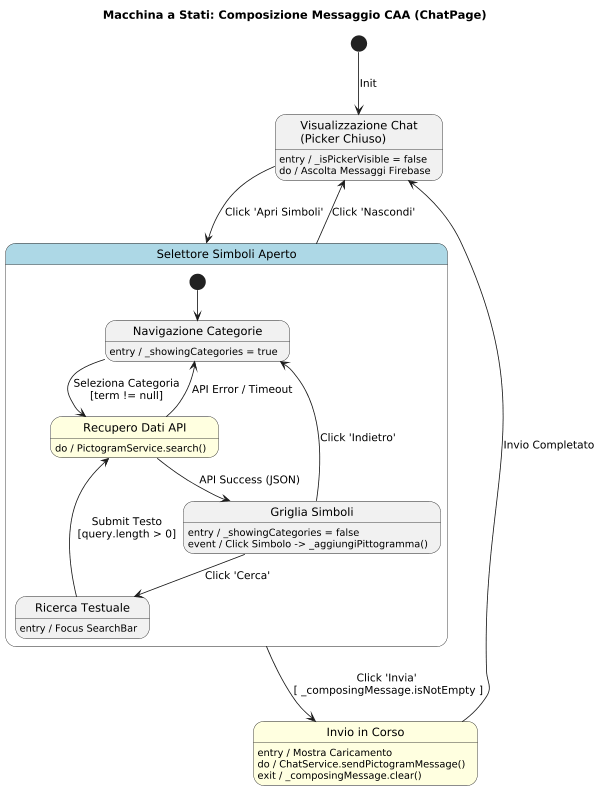

The diagram above was rendered by PlantUML. Its source (embedded in the PNG):
@startuml
title Macchina a Stati: Composizione Messaggio CAA (ChatPage)
scale 600 width

' Definizione degli stili
skinparam state {
  BackgroundColor<<Composite>> LightBlue
  BackgroundColor<<Async>> LightYellow
  BackgroundColor<<Final>> LightGreen
}

' STATO INIZIALE
[*] --> VisualizzazioneChat : Init

' STATO 1: VISUALIZZAZIONE NORMALE
state "Visualizzazione Chat\n(Picker Chiuso)" as VisualizzazioneChat {
  VisualizzazioneChat : entry / _isPickerVisible = false
  VisualizzazioneChat : do / Ascolta Messaggi Firebase
}

' TRANSIZIONE PRINCIPALE: APERTURA SIMBOLI
VisualizzazioneChat --> SelettoreAperto : Click 'Apri Simboli'

' STATO 2: STATO COMPOSTO (PICKER)
state "Selettore Simboli Aperto" as SelettoreAperto <<Composite>> {
  
  ' Sottostati del Selettore
  state "Navigazione Categorie" as Categorie {
     Categorie : entry / _showingCategories = true
  }

  state "Recupero Dati API" as Caricamento <<Async>> {
     Caricamento : do / PictogramService.search()
  }

  state "Griglia Simboli" as Simboli {
     Simboli : entry / _showingCategories = false
     Simboli : event / Click Simbolo -> _aggiungiPittogramma()
  }

  state "Ricerca Testuale" as Ricerca {
     Ricerca : entry / Focus SearchBar
  }

  ' Relazioni interne al Selettore
  [*] --> Categorie
  
  Categorie --> Caricamento : Seleziona Categoria\n[term != null]
  Ricerca --> Caricamento : Submit Testo\n[query.length > 0]
  
  Caricamento --> Simboli : API Success (JSON)
  Caricamento --> Categorie : API Error / Timeout

  Simboli --> Categorie : Click 'Indietro'
  Simboli --> Ricerca : Click 'Cerca'
}

' TRANSIZIONI ESTERNE
SelettoreAperto --> VisualizzazioneChat : Click 'Nascondi'

' GUARDIA: L'invio è possibile solo se ho simboli nel buffer
SelettoreAperto --> InvioMessaggio : Click 'Invia' \n[ _composingMessage.isNotEmpty ]

' STATO 3: INVIO ASINCRONO
state "Invio in Corso" as InvioMessaggio <<Async>> {
  InvioMessaggio : entry / Mostra Caricamento
  InvioMessaggio : do / ChatService.sendPictogramMessage()
  InvioMessaggio : exit / _composingMessage.clear()
}

InvioMessaggio --> VisualizzazioneChat : Invio Completato
@enduml